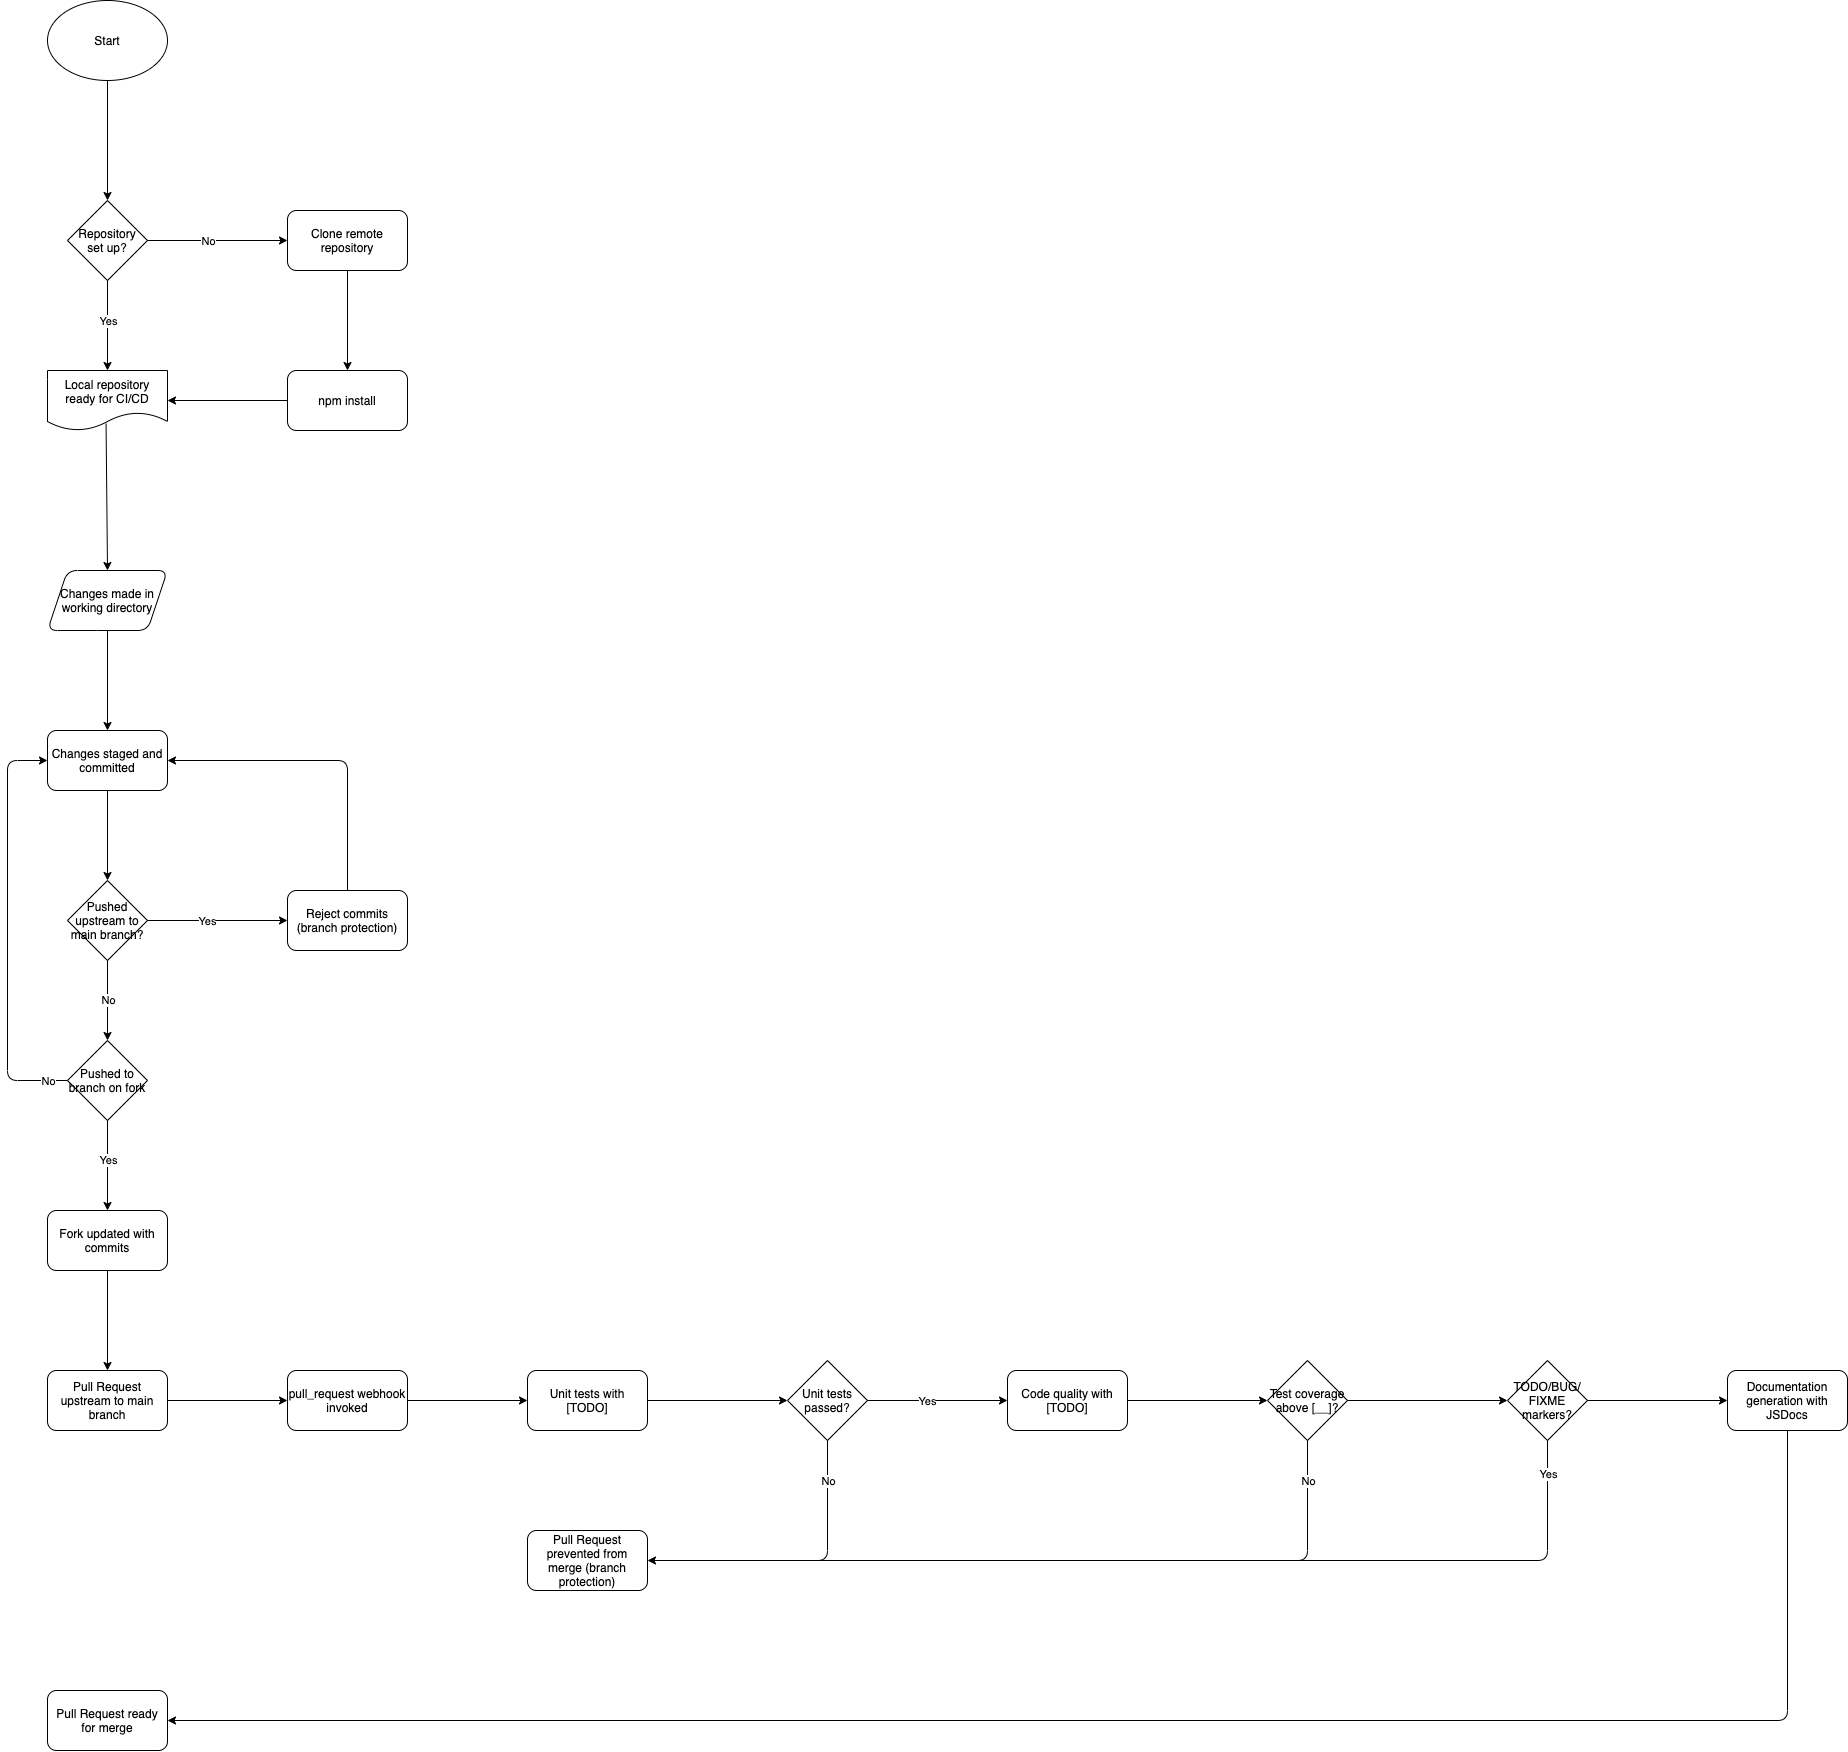

The diagram above was exported from draw.io. Its source (the exported page's mxGraphModel, read from the mxfile embedded in the PNG):
<mxGraphModel dx="1027" dy="953" grid="1" gridSize="10" guides="1" tooltips="1" connect="1" arrows="1" fold="1" page="1" pageScale="1" pageWidth="850" pageHeight="1100" math="0" shadow="0">
  <root>
    <mxCell id="0" />
    <mxCell id="1" parent="0" />
    <mxCell id="2" value="Start" style="ellipse;whiteSpace=wrap;html=1;" vertex="1" parent="1">
      <mxGeometry x="240" y="160" width="120" height="80" as="geometry" />
    </mxCell>
    <mxCell id="5" value="Repository&lt;br&gt;set up?" style="rhombus;whiteSpace=wrap;html=1;" vertex="1" parent="1">
      <mxGeometry x="260" y="360" width="80" height="80" as="geometry" />
    </mxCell>
    <mxCell id="6" value="Clone remote repository" style="rounded=1;whiteSpace=wrap;html=1;" vertex="1" parent="1">
      <mxGeometry x="480" y="370" width="120" height="60" as="geometry" />
    </mxCell>
    <mxCell id="7" value="npm install" style="rounded=1;whiteSpace=wrap;html=1;" vertex="1" parent="1">
      <mxGeometry x="480" y="530" width="120" height="60" as="geometry" />
    </mxCell>
    <mxCell id="9" value="Local repository ready for CI/CD" style="shape=document;whiteSpace=wrap;html=1;boundedLbl=1;" vertex="1" parent="1">
      <mxGeometry x="240" y="530" width="120" height="60" as="geometry" />
    </mxCell>
    <mxCell id="11" value="Changes made in&lt;br&gt;working directory" style="shape=parallelogram;perimeter=parallelogramPerimeter;whiteSpace=wrap;html=1;fixedSize=1;rounded=1;" vertex="1" parent="1">
      <mxGeometry x="240" y="730" width="120" height="60" as="geometry" />
    </mxCell>
    <mxCell id="13" value="Changes staged and committed" style="rounded=1;whiteSpace=wrap;html=1;" vertex="1" parent="1">
      <mxGeometry x="240" y="890" width="120" height="60" as="geometry" />
    </mxCell>
    <mxCell id="18" value="Pushed upstream to main branch?" style="rhombus;whiteSpace=wrap;html=1;rounded=0;" vertex="1" parent="1">
      <mxGeometry x="260" y="1040" width="80" height="80" as="geometry" />
    </mxCell>
    <mxCell id="19" value="Reject commits&lt;br&gt;(branch protection)" style="rounded=1;whiteSpace=wrap;html=1;" vertex="1" parent="1">
      <mxGeometry x="480" y="1050" width="120" height="60" as="geometry" />
    </mxCell>
    <mxCell id="20" value="" style="endArrow=classic;html=1;exitX=0.5;exitY=1;exitDx=0;exitDy=0;entryX=0.5;entryY=0;entryDx=0;entryDy=0;" edge="1" parent="1" source="2" target="5">
      <mxGeometry width="50" height="50" relative="1" as="geometry">
        <mxPoint x="440" y="340" as="sourcePoint" />
        <mxPoint x="490" y="290" as="targetPoint" />
      </mxGeometry>
    </mxCell>
    <mxCell id="21" value="" style="endArrow=classic;html=1;exitX=1;exitY=0.5;exitDx=0;exitDy=0;entryX=0;entryY=0.5;entryDx=0;entryDy=0;" edge="1" parent="1" source="5" target="6">
      <mxGeometry width="50" height="50" relative="1" as="geometry">
        <mxPoint x="310" y="250" as="sourcePoint" />
        <mxPoint x="310" y="370.0000000000001" as="targetPoint" />
      </mxGeometry>
    </mxCell>
    <mxCell id="22" value="No" style="edgeLabel;html=1;align=center;verticalAlign=middle;resizable=0;points=[];" vertex="1" connectable="0" parent="21">
      <mxGeometry x="-0.069" relative="1" as="geometry">
        <mxPoint x="-5" as="offset" />
      </mxGeometry>
    </mxCell>
    <mxCell id="23" value="" style="endArrow=classic;html=1;exitX=0.5;exitY=1;exitDx=0;exitDy=0;entryX=0.5;entryY=0;entryDx=0;entryDy=0;" edge="1" parent="1" source="5" target="9">
      <mxGeometry width="50" height="50" relative="1" as="geometry">
        <mxPoint x="190" y="420" as="sourcePoint" />
        <mxPoint x="190" y="540.0000000000001" as="targetPoint" />
      </mxGeometry>
    </mxCell>
    <mxCell id="24" value="Yes" style="edgeLabel;html=1;align=center;verticalAlign=middle;resizable=0;points=[];" vertex="1" connectable="0" parent="23">
      <mxGeometry x="0.0333" y="-1" relative="1" as="geometry">
        <mxPoint x="1" y="-6.67" as="offset" />
      </mxGeometry>
    </mxCell>
    <mxCell id="25" value="" style="endArrow=classic;html=1;exitX=0.5;exitY=1;exitDx=0;exitDy=0;entryX=0.5;entryY=0;entryDx=0;entryDy=0;" edge="1" parent="1" source="6" target="7">
      <mxGeometry width="50" height="50" relative="1" as="geometry">
        <mxPoint x="410" y="420" as="sourcePoint" />
        <mxPoint x="410" y="540.0000000000001" as="targetPoint" />
      </mxGeometry>
    </mxCell>
    <mxCell id="26" value="" style="endArrow=classic;html=1;exitX=0;exitY=0.5;exitDx=0;exitDy=0;entryX=1;entryY=0.5;entryDx=0;entryDy=0;" edge="1" parent="1" source="7" target="9">
      <mxGeometry width="50" height="50" relative="1" as="geometry">
        <mxPoint x="450" y="440.0000000000001" as="sourcePoint" />
        <mxPoint x="450" y="540" as="targetPoint" />
      </mxGeometry>
    </mxCell>
    <mxCell id="27" value="" style="endArrow=classic;html=1;exitX=0.488;exitY=0.886;exitDx=0;exitDy=0;entryX=0.5;entryY=0;entryDx=0;entryDy=0;exitPerimeter=0;" edge="1" parent="1" source="9" target="11">
      <mxGeometry width="50" height="50" relative="1" as="geometry">
        <mxPoint x="340" y="600.0000000000001" as="sourcePoint" />
        <mxPoint x="340" y="700" as="targetPoint" />
      </mxGeometry>
    </mxCell>
    <mxCell id="28" value="" style="endArrow=classic;html=1;entryX=0.5;entryY=0;entryDx=0;entryDy=0;exitX=0.5;exitY=1;exitDx=0;exitDy=0;" edge="1" parent="1" source="11" target="13">
      <mxGeometry width="50" height="50" relative="1" as="geometry">
        <mxPoint x="330" y="820" as="sourcePoint" />
        <mxPoint x="300" y="880" as="targetPoint" />
      </mxGeometry>
    </mxCell>
    <mxCell id="29" value="" style="endArrow=classic;html=1;exitX=0.5;exitY=1;exitDx=0;exitDy=0;entryX=0.5;entryY=0;entryDx=0;entryDy=0;" edge="1" parent="1" source="13" target="18">
      <mxGeometry width="50" height="50" relative="1" as="geometry">
        <mxPoint x="420" y="950" as="sourcePoint" />
        <mxPoint x="350" y="1020" as="targetPoint" />
      </mxGeometry>
    </mxCell>
    <mxCell id="31" value="" style="endArrow=classic;html=1;entryX=0;entryY=0.5;entryDx=0;entryDy=0;exitX=1;exitY=0.5;exitDx=0;exitDy=0;" edge="1" parent="1" source="18" target="19">
      <mxGeometry width="50" height="50" relative="1" as="geometry">
        <mxPoint x="570" y="1140" as="sourcePoint" />
        <mxPoint x="710" y="1140" as="targetPoint" />
      </mxGeometry>
    </mxCell>
    <mxCell id="35" value="Yes" style="edgeLabel;html=1;align=center;verticalAlign=middle;resizable=0;points=[];" vertex="1" connectable="0" parent="31">
      <mxGeometry x="-0.0929" y="-1" relative="1" as="geometry">
        <mxPoint x="-3.33" y="-1" as="offset" />
      </mxGeometry>
    </mxCell>
    <mxCell id="32" value="" style="endArrow=classic;html=1;entryX=1;entryY=0.5;entryDx=0;entryDy=0;exitX=0.5;exitY=0;exitDx=0;exitDy=0;" edge="1" parent="1" source="19" target="13">
      <mxGeometry width="50" height="50" relative="1" as="geometry">
        <mxPoint x="580" y="1020" as="sourcePoint" />
        <mxPoint x="720" y="1020" as="targetPoint" />
        <Array as="points">
          <mxPoint x="540" y="920" />
        </Array>
      </mxGeometry>
    </mxCell>
    <mxCell id="34" value="" style="endArrow=classic;html=1;exitX=0;exitY=0.5;exitDx=0;exitDy=0;entryX=0;entryY=0.5;entryDx=0;entryDy=0;" edge="1" parent="1" source="40" target="13">
      <mxGeometry width="50" height="50" relative="1" as="geometry">
        <mxPoint x="360" y="1170" as="sourcePoint" />
        <mxPoint x="170" y="1160" as="targetPoint" />
        <Array as="points">
          <mxPoint x="200" y="1240" />
          <mxPoint x="200" y="920" />
        </Array>
      </mxGeometry>
    </mxCell>
    <mxCell id="37" value="No" style="edgeLabel;html=1;align=center;verticalAlign=middle;resizable=0;points=[];" vertex="1" connectable="0" parent="34">
      <mxGeometry x="-0.1148" relative="1" as="geometry">
        <mxPoint x="40" y="125.83" as="offset" />
      </mxGeometry>
    </mxCell>
    <mxCell id="39" value="" style="endArrow=classic;html=1;exitX=0.5;exitY=1;exitDx=0;exitDy=0;entryX=0.5;entryY=0;entryDx=0;entryDy=0;" edge="1" parent="1" source="18" target="40">
      <mxGeometry width="50" height="50" relative="1" as="geometry">
        <mxPoint x="425.0000000000002" y="1170" as="sourcePoint" />
        <mxPoint x="424.9999999999998" y="1260" as="targetPoint" />
      </mxGeometry>
    </mxCell>
    <mxCell id="41" value="No" style="edgeLabel;html=1;align=center;verticalAlign=middle;resizable=0;points=[];" vertex="1" connectable="0" parent="39">
      <mxGeometry x="-0.275" y="1" relative="1" as="geometry">
        <mxPoint x="-1" y="10.83" as="offset" />
      </mxGeometry>
    </mxCell>
    <mxCell id="40" value="Pushed to branch on fork" style="rhombus;whiteSpace=wrap;html=1;rounded=0;" vertex="1" parent="1">
      <mxGeometry x="260" y="1200" width="80" height="80" as="geometry" />
    </mxCell>
    <mxCell id="42" value="Fork updated with commits" style="rounded=1;whiteSpace=wrap;html=1;" vertex="1" parent="1">
      <mxGeometry x="240" y="1370" width="120" height="60" as="geometry" />
    </mxCell>
    <mxCell id="43" value="" style="endArrow=classic;html=1;exitX=0.5;exitY=1;exitDx=0;exitDy=0;entryX=0.5;entryY=0;entryDx=0;entryDy=0;" edge="1" parent="1" source="40" target="42">
      <mxGeometry width="50" height="50" relative="1" as="geometry">
        <mxPoint x="400.0000000000002" y="1280" as="sourcePoint" />
        <mxPoint x="399.9999999999998" y="1370" as="targetPoint" />
      </mxGeometry>
    </mxCell>
    <mxCell id="47" value="Yes" style="edgeLabel;html=1;align=center;verticalAlign=middle;resizable=0;points=[];" vertex="1" connectable="0" parent="43">
      <mxGeometry x="-0.0958" y="1" relative="1" as="geometry">
        <mxPoint x="-1" y="-0.69" as="offset" />
      </mxGeometry>
    </mxCell>
    <mxCell id="45" value="Pull Request upstream to main branch" style="rounded=1;whiteSpace=wrap;html=1;" vertex="1" parent="1">
      <mxGeometry x="240" y="1530" width="120" height="60" as="geometry" />
    </mxCell>
    <mxCell id="48" value="pull_request webhook&lt;br&gt;invoked" style="rounded=1;whiteSpace=wrap;html=1;" vertex="1" parent="1">
      <mxGeometry x="480" y="1530" width="120" height="60" as="geometry" />
    </mxCell>
    <mxCell id="49" value="Unit tests with [TODO]" style="rounded=1;whiteSpace=wrap;html=1;" vertex="1" parent="1">
      <mxGeometry x="720" y="1530" width="120" height="60" as="geometry" />
    </mxCell>
    <mxCell id="50" value="Code quality with [TODO]" style="rounded=1;whiteSpace=wrap;html=1;" vertex="1" parent="1">
      <mxGeometry x="1200" y="1530" width="120" height="60" as="geometry" />
    </mxCell>
    <mxCell id="51" value="Documentation generation with JSDocs" style="rounded=1;whiteSpace=wrap;html=1;" vertex="1" parent="1">
      <mxGeometry x="1920" y="1530" width="120" height="60" as="geometry" />
    </mxCell>
    <mxCell id="52" value="" style="endArrow=classic;html=1;exitX=0.5;exitY=1;exitDx=0;exitDy=0;entryX=0.5;entryY=0;entryDx=0;entryDy=0;" edge="1" parent="1" source="42" target="45">
      <mxGeometry width="50" height="50" relative="1" as="geometry">
        <mxPoint x="299.5" y="1440" as="sourcePoint" />
        <mxPoint x="330" y="1510" as="targetPoint" />
      </mxGeometry>
    </mxCell>
    <mxCell id="53" value="" style="endArrow=classic;html=1;exitX=1;exitY=0.5;exitDx=0;exitDy=0;entryX=0;entryY=0.5;entryDx=0;entryDy=0;" edge="1" parent="1" source="45" target="48">
      <mxGeometry width="50" height="50" relative="1" as="geometry">
        <mxPoint x="400" y="1450" as="sourcePoint" />
        <mxPoint x="400" y="1550" as="targetPoint" />
      </mxGeometry>
    </mxCell>
    <mxCell id="55" value="" style="endArrow=classic;html=1;exitX=1;exitY=0.5;exitDx=0;exitDy=0;entryX=0;entryY=0.5;entryDx=0;entryDy=0;" edge="1" parent="1" source="48" target="49">
      <mxGeometry width="50" height="50" relative="1" as="geometry">
        <mxPoint x="570" y="1610" as="sourcePoint" />
        <mxPoint x="690" y="1610" as="targetPoint" />
      </mxGeometry>
    </mxCell>
    <mxCell id="58" value="Unit tests passed?" style="rhombus;whiteSpace=wrap;html=1;rounded=0;" vertex="1" parent="1">
      <mxGeometry x="980" y="1520" width="80" height="80" as="geometry" />
    </mxCell>
    <mxCell id="59" value="Test coverage above [__]?" style="rhombus;whiteSpace=wrap;html=1;rounded=0;" vertex="1" parent="1">
      <mxGeometry x="1460" y="1520" width="80" height="80" as="geometry" />
    </mxCell>
    <mxCell id="60" value="TODO/BUG/&lt;br&gt;FIXME markers?" style="rhombus;whiteSpace=wrap;html=1;rounded=0;" vertex="1" parent="1">
      <mxGeometry x="1700" y="1520" width="80" height="80" as="geometry" />
    </mxCell>
    <mxCell id="63" value="" style="endArrow=classic;html=1;exitX=1;exitY=0.5;exitDx=0;exitDy=0;entryX=0;entryY=0.5;entryDx=0;entryDy=0;" edge="1" parent="1" source="49" target="58">
      <mxGeometry width="50" height="50" relative="1" as="geometry">
        <mxPoint x="770" y="1640" as="sourcePoint" />
        <mxPoint x="890" y="1640" as="targetPoint" />
      </mxGeometry>
    </mxCell>
    <mxCell id="64" value="" style="endArrow=classic;html=1;exitX=1;exitY=0.5;exitDx=0;exitDy=0;entryX=0;entryY=0.5;entryDx=0;entryDy=0;" edge="1" parent="1" source="58" target="50">
      <mxGeometry width="50" height="50" relative="1" as="geometry">
        <mxPoint x="1040" y="1499.17" as="sourcePoint" />
        <mxPoint x="1180" y="1499.17" as="targetPoint" />
      </mxGeometry>
    </mxCell>
    <mxCell id="65" value="Yes" style="edgeLabel;html=1;align=center;verticalAlign=middle;resizable=0;points=[];" vertex="1" connectable="0" parent="64">
      <mxGeometry x="-0.1762" y="-1" relative="1" as="geometry">
        <mxPoint x="2.5" y="-1" as="offset" />
      </mxGeometry>
    </mxCell>
    <mxCell id="66" value="" style="endArrow=classic;html=1;exitX=1;exitY=0.5;exitDx=0;exitDy=0;entryX=0;entryY=0.5;entryDx=0;entryDy=0;" edge="1" parent="1" source="50" target="59">
      <mxGeometry width="50" height="50" relative="1" as="geometry">
        <mxPoint x="1250" y="1620" as="sourcePoint" />
        <mxPoint x="1390" y="1620" as="targetPoint" />
      </mxGeometry>
    </mxCell>
    <mxCell id="67" value="" style="endArrow=classic;html=1;exitX=1;exitY=0.5;exitDx=0;exitDy=0;entryX=0;entryY=0.5;entryDx=0;entryDy=0;" edge="1" parent="1" source="59" target="60">
      <mxGeometry width="50" height="50" relative="1" as="geometry">
        <mxPoint x="1490" y="1640" as="sourcePoint" />
        <mxPoint x="1630" y="1640" as="targetPoint" />
      </mxGeometry>
    </mxCell>
    <mxCell id="68" value="" style="endArrow=classic;html=1;exitX=1;exitY=0.5;exitDx=0;exitDy=0;entryX=0;entryY=0.5;entryDx=0;entryDy=0;" edge="1" parent="1" source="60" target="51">
      <mxGeometry width="50" height="50" relative="1" as="geometry">
        <mxPoint x="1690" y="1620" as="sourcePoint" />
        <mxPoint x="1850" y="1620" as="targetPoint" />
      </mxGeometry>
    </mxCell>
    <mxCell id="70" value="Pull Request prevented from merge (branch protection)" style="rounded=1;whiteSpace=wrap;html=1;" vertex="1" parent="1">
      <mxGeometry x="720" y="1690" width="120" height="60" as="geometry" />
    </mxCell>
    <mxCell id="71" value="" style="endArrow=classic;html=1;exitX=0.5;exitY=1;exitDx=0;exitDy=0;entryX=1;entryY=0.5;entryDx=0;entryDy=0;" edge="1" parent="1" source="58" target="70">
      <mxGeometry width="50" height="50" relative="1" as="geometry">
        <mxPoint x="880" y="1710" as="sourcePoint" />
        <mxPoint x="1020" y="1710" as="targetPoint" />
        <Array as="points">
          <mxPoint x="1020" y="1720" />
        </Array>
      </mxGeometry>
    </mxCell>
    <mxCell id="73" value="No" style="edgeLabel;html=1;align=center;verticalAlign=middle;resizable=0;points=[];" vertex="1" connectable="0" parent="71">
      <mxGeometry x="-0.7324" y="-1" relative="1" as="geometry">
        <mxPoint x="1" as="offset" />
      </mxGeometry>
    </mxCell>
    <mxCell id="72" value="" style="endArrow=none;html=1;exitX=0.5;exitY=1;exitDx=0;exitDy=0;endFill=0;" edge="1" parent="1" source="59">
      <mxGeometry width="50" height="50" relative="1" as="geometry">
        <mxPoint x="1290" y="1660" as="sourcePoint" />
        <mxPoint x="1010" y="1720" as="targetPoint" />
        <Array as="points">
          <mxPoint x="1500" y="1720" />
        </Array>
      </mxGeometry>
    </mxCell>
    <mxCell id="74" value="No" style="edgeLabel;html=1;align=center;verticalAlign=middle;resizable=0;points=[];" vertex="1" connectable="0" parent="72">
      <mxGeometry x="-0.9396" y="2" relative="1" as="geometry">
        <mxPoint x="-2" y="21.71" as="offset" />
      </mxGeometry>
    </mxCell>
    <mxCell id="75" value="" style="endArrow=none;html=1;endFill=0;exitX=0.5;exitY=1;exitDx=0;exitDy=0;" edge="1" parent="1" source="60">
      <mxGeometry width="50" height="50" relative="1" as="geometry">
        <mxPoint x="1770" y="1630" as="sourcePoint" />
        <mxPoint x="1490" y="1720" as="targetPoint" />
        <Array as="points">
          <mxPoint x="1740" y="1720" />
        </Array>
      </mxGeometry>
    </mxCell>
    <mxCell id="76" value="Yes" style="edgeLabel;html=1;align=center;verticalAlign=middle;resizable=0;points=[];" vertex="1" connectable="0" parent="75">
      <mxGeometry x="-0.9396" y="2" relative="1" as="geometry">
        <mxPoint x="-2" y="21.71" as="offset" />
      </mxGeometry>
    </mxCell>
    <mxCell id="77" value="" style="endArrow=classic;html=1;exitX=0.5;exitY=1;exitDx=0;exitDy=0;entryX=1;entryY=0.5;entryDx=0;entryDy=0;" edge="1" parent="1" source="51" target="78">
      <mxGeometry width="50" height="50" relative="1" as="geometry">
        <mxPoint x="1970" y="1750" as="sourcePoint" />
        <mxPoint x="1320" y="1870" as="targetPoint" />
        <Array as="points">
          <mxPoint x="1980" y="1880" />
        </Array>
      </mxGeometry>
    </mxCell>
    <mxCell id="78" value="Pull Request ready for merge" style="rounded=1;whiteSpace=wrap;html=1;" vertex="1" parent="1">
      <mxGeometry x="240" y="1850" width="120" height="60" as="geometry" />
    </mxCell>
  </root>
</mxGraphModel>